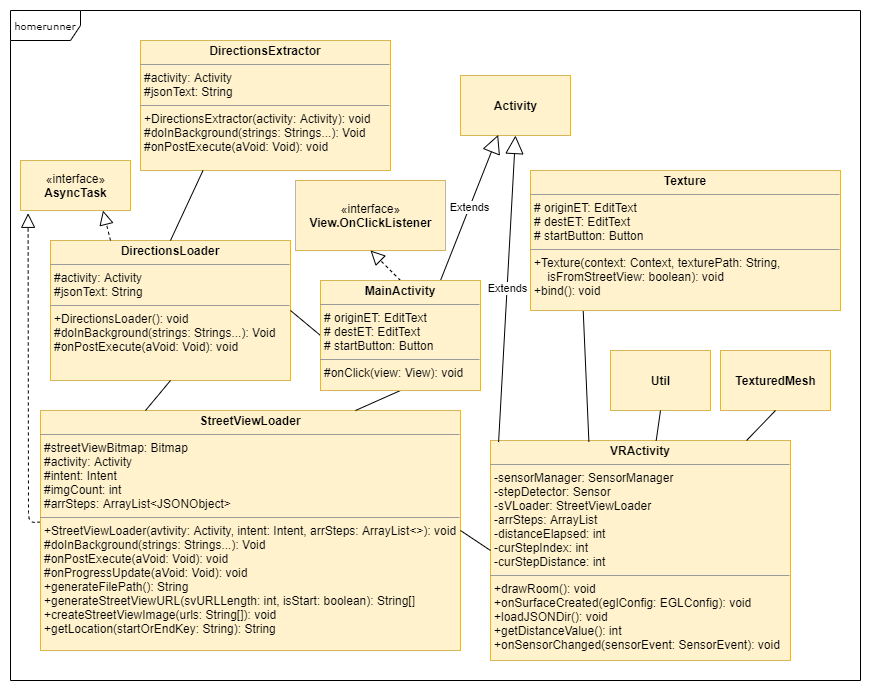

The diagram above was exported from draw.io. Its source (the exported page's mxGraphModel, read from the mxfile embedded in the PNG):
<mxGraphModel dx="1038" dy="1591" grid="1" gridSize="10" guides="1" tooltips="1" connect="1" arrows="1" fold="1" page="1" pageScale="1" pageWidth="850" pageHeight="1100" background="#ffffff" math="0" shadow="0">
  <root>
    <mxCell id="0" />
    <mxCell id="1" parent="0" />
    <mxCell id="17acba5748e5396b-1" value="homerunner" style="shape=umlFrame;whiteSpace=wrap;html=1;rounded=0;shadow=0;comic=0;labelBackgroundColor=none;strokeWidth=1;fontFamily=Verdana;fontSize=10;align=center;width=70;height=30;" parent="1" vertex="1">
      <mxGeometry x="10" y="-90" width="850" height="670" as="geometry" />
    </mxCell>
    <mxCell id="5d2195bd80daf111-15" value="&lt;p style=&quot;margin: 0px ; margin-top: 4px ; text-align: center&quot;&gt;&lt;b&gt;VRActivity&lt;/b&gt;&lt;/p&gt;&lt;hr size=&quot;1&quot;&gt;&lt;p style=&quot;margin: 0px ; margin-left: 4px&quot;&gt;-sensorManager: SensorManager&lt;/p&gt;&lt;p style=&quot;margin: 0px ; margin-left: 4px&quot;&gt;-stepDetector: Sensor&lt;/p&gt;&lt;p style=&quot;margin: 0px ; margin-left: 4px&quot;&gt;-sVLoader: StreetViewLoader&lt;/p&gt;&lt;p style=&quot;margin: 0px ; margin-left: 4px&quot;&gt;-arrSteps: ArrayList&lt;/p&gt;&lt;p style=&quot;margin: 0px ; margin-left: 4px&quot;&gt;-distanceElapsed: int&lt;/p&gt;&lt;p style=&quot;margin: 0px ; margin-left: 4px&quot;&gt;-curStepIndex: int&lt;/p&gt;&lt;p style=&quot;margin: 0px ; margin-left: 4px&quot;&gt;-curStepDistance: int&lt;/p&gt;&lt;hr size=&quot;1&quot;&gt;&lt;p style=&quot;margin: 0px ; margin-left: 4px&quot;&gt;+drawRoom(): void&lt;br&gt;+onSurfaceCreated(eglConfig: EGLConfig): void&lt;/p&gt;&lt;p style=&quot;margin: 0px ; margin-left: 4px&quot;&gt;+loadJSONDir(): void&lt;/p&gt;&lt;p style=&quot;margin: 0px ; margin-left: 4px&quot;&gt;+getDistanceValue(): int&lt;/p&gt;&lt;p style=&quot;margin: 0px ; margin-left: 4px&quot;&gt;+onSensorChanged(sensorEvent: SensorEvent): void&lt;/p&gt;" style="verticalAlign=top;align=left;overflow=fill;fontSize=12;fontFamily=Helvetica;html=1;rounded=0;shadow=0;comic=0;labelBackgroundColor=none;strokeWidth=1;fillColor=#fff2cc;strokeColor=#d6b656;" parent="1" vertex="1">
      <mxGeometry x="490" y="340" width="300" height="220" as="geometry" />
    </mxCell>
    <mxCell id="5d2195bd80daf111-18" value="&lt;p style=&quot;margin: 0px ; margin-top: 4px ; text-align: center&quot;&gt;&lt;b&gt;DirectionsLoader&lt;/b&gt;&lt;/p&gt;&lt;hr size=&quot;1&quot;&gt;&lt;p style=&quot;margin: 0px ; margin-left: 4px&quot;&gt;#activity: Activity&lt;br&gt;&lt;/p&gt;&lt;p style=&quot;margin: 0px ; margin-left: 4px&quot;&gt;#jsonText: String&lt;/p&gt;&lt;hr size=&quot;1&quot;&gt;&lt;p style=&quot;margin: 0px ; margin-left: 4px&quot;&gt;+DirectionsLoader(): void&lt;br&gt;#doInBackground(strings: Strings...): Void&lt;/p&gt;&lt;p style=&quot;margin: 0px ; margin-left: 4px&quot;&gt;#onPostExecute(aVoid: Void): void&lt;/p&gt;&lt;p style=&quot;margin: 0px ; margin-left: 4px&quot;&gt;&lt;br&gt;&lt;/p&gt;" style="verticalAlign=top;align=left;overflow=fill;fontSize=12;fontFamily=Helvetica;html=1;rounded=0;shadow=0;comic=0;labelBackgroundColor=none;strokeWidth=1;fillColor=#fff2cc;strokeColor=#d6b656;" parent="1" vertex="1">
      <mxGeometry x="50" y="140" width="240" height="140" as="geometry" />
    </mxCell>
    <mxCell id="EvAPQ12w9Sc-e2kdkozo-11" value="«interface»&lt;br&gt;&lt;b&gt;AsyncTask&lt;/b&gt;" style="html=1;fillColor=#fff2cc;strokeColor=#d6b656;" parent="1" vertex="1">
      <mxGeometry x="20" y="60" width="110" height="50" as="geometry" />
    </mxCell>
    <mxCell id="EvAPQ12w9Sc-e2kdkozo-13" value="" style="endArrow=block;dashed=1;endFill=0;endSize=12;html=1;exitX=0;exitY=0.465;exitDx=0;exitDy=0;exitPerimeter=0;entryX=0.069;entryY=1.056;entryDx=0;entryDy=0;entryPerimeter=0;" parent="1" source="EvAPQ12w9Sc-e2kdkozo-2" target="EvAPQ12w9Sc-e2kdkozo-11" edge="1">
      <mxGeometry width="160" relative="1" as="geometry">
        <mxPoint x="130" y="377" as="sourcePoint" />
        <mxPoint x="40" y="110" as="targetPoint" />
        <Array as="points">
          <mxPoint x="28" y="422" />
        </Array>
      </mxGeometry>
    </mxCell>
    <mxCell id="EvAPQ12w9Sc-e2kdkozo-16" value="&lt;b&gt;Util&lt;/b&gt;" style="html=1;fillColor=#fff2cc;strokeColor=#d6b656;" parent="1" vertex="1">
      <mxGeometry x="610" y="250" width="100" height="60" as="geometry" />
    </mxCell>
    <mxCell id="EvAPQ12w9Sc-e2kdkozo-17" value="&lt;b&gt;TexturedMesh&lt;/b&gt;" style="html=1;fillColor=#fff2cc;strokeColor=#d6b656;" parent="1" vertex="1">
      <mxGeometry x="720" y="250" width="110" height="60" as="geometry" />
    </mxCell>
    <mxCell id="EvAPQ12w9Sc-e2kdkozo-2" value="&lt;p style=&quot;margin: 0px ; margin-top: 4px ; text-align: center&quot;&gt;&lt;b&gt;StreetViewLoader&lt;/b&gt;&lt;/p&gt;&lt;hr size=&quot;1&quot;&gt;&lt;p style=&quot;margin: 0px ; margin-left: 4px&quot;&gt;#streetViewBitmap: Bitmap&lt;/p&gt;&lt;p style=&quot;margin: 0px ; margin-left: 4px&quot;&gt;#activity: Activity&lt;/p&gt;&lt;p style=&quot;margin: 0px ; margin-left: 4px&quot;&gt;#intent: Intent&lt;/p&gt;&lt;p style=&quot;margin: 0px ; margin-left: 4px&quot;&gt;#imgCount: int&lt;/p&gt;&lt;p style=&quot;margin: 0px ; margin-left: 4px&quot;&gt;#arrSteps: ArrayList&amp;lt;JSONObject&amp;gt;&lt;/p&gt;&lt;hr size=&quot;1&quot;&gt;&lt;p style=&quot;margin: 0px ; margin-left: 4px&quot;&gt;&lt;span&gt;+StreetViewLoader(avtivity: Activity, intent: Intent, arrSteps: ArrayList&amp;lt;&amp;gt;): void&amp;nbsp;&lt;/span&gt;&lt;/p&gt;&lt;p style=&quot;margin: 0px ; margin-left: 4px&quot;&gt;&lt;span&gt;#doInBackground(strings: Strings...): Void&lt;/span&gt;&lt;br&gt;&lt;/p&gt;&lt;p style=&quot;margin: 0px 0px 0px 4px&quot;&gt;#onPostExecute(aVoid: Void): void&lt;/p&gt;&lt;p style=&quot;margin: 0px 0px 0px 4px&quot;&gt;#onProgressUpdate(aVoid: Void): void&lt;/p&gt;&lt;p style=&quot;margin: 0px 0px 0px 4px&quot;&gt;+generateFilePath(): String&lt;/p&gt;&lt;p style=&quot;margin: 0px 0px 0px 4px&quot;&gt;&lt;span&gt;+generateStreetViewURL(svURLLength: int, isStart: boolean): String[]&lt;/span&gt;&lt;/p&gt;&lt;p style=&quot;margin: 0px 0px 0px 4px&quot;&gt;&lt;span&gt;+createStreetViewImage(urls: String[]): void&lt;/span&gt;&lt;/p&gt;&lt;p style=&quot;margin: 0px 0px 0px 4px&quot;&gt;&lt;span&gt;+getLocation(startOrEndKey: String): String&lt;/span&gt;&lt;/p&gt;" style="verticalAlign=top;align=left;overflow=fill;fontSize=12;fontFamily=Helvetica;html=1;rounded=0;shadow=0;comic=0;labelBackgroundColor=none;strokeWidth=1;fillColor=#fff2cc;strokeColor=#d6b656;" parent="1" vertex="1">
      <mxGeometry x="40" y="310" width="420" height="240" as="geometry" />
    </mxCell>
    <mxCell id="EvAPQ12w9Sc-e2kdkozo-29" value="" style="endArrow=none;html=1;entryX=0.17;entryY=1;entryDx=0;entryDy=0;exitX=0.328;exitY=0.006;exitDx=0;exitDy=0;exitPerimeter=0;entryPerimeter=0;" parent="1" source="5d2195bd80daf111-15" target="_zTj_IqNUm9x_7PNCgfZ-21" edge="1">
      <mxGeometry width="50" height="50" relative="1" as="geometry">
        <mxPoint x="600" y="150" as="sourcePoint" />
        <mxPoint x="650" y="20" as="targetPoint" />
      </mxGeometry>
    </mxCell>
    <mxCell id="EvAPQ12w9Sc-e2kdkozo-35" value="" style="endArrow=none;html=1;entryX=0.5;entryY=1;entryDx=0;entryDy=0;" parent="1" source="5d2195bd80daf111-15" target="EvAPQ12w9Sc-e2kdkozo-17" edge="1">
      <mxGeometry width="50" height="50" relative="1" as="geometry">
        <mxPoint x="700" y="380" as="sourcePoint" />
        <mxPoint x="750" y="330" as="targetPoint" />
      </mxGeometry>
    </mxCell>
    <mxCell id="EvAPQ12w9Sc-e2kdkozo-36" value="«interface»&lt;br&gt;&lt;b&gt;View.OnClickListener&lt;/b&gt;" style="html=1;fillColor=#fff2cc;strokeColor=#d6b656;" parent="1" vertex="1">
      <mxGeometry x="295" y="80" width="150" height="70" as="geometry" />
    </mxCell>
    <mxCell id="EvAPQ12w9Sc-e2kdkozo-42" value="" style="endArrow=block;dashed=1;endFill=0;endSize=12;html=1;exitX=0.5;exitY=0;exitDx=0;exitDy=0;entryX=0.5;entryY=1;entryDx=0;entryDy=0;" parent="1" source="5d2195bd80daf111-19" target="EvAPQ12w9Sc-e2kdkozo-36" edge="1">
      <mxGeometry width="160" relative="1" as="geometry">
        <mxPoint x="720" y="440" as="sourcePoint" />
        <mxPoint x="880" y="440" as="targetPoint" />
      </mxGeometry>
    </mxCell>
    <mxCell id="_zTj_IqNUm9x_7PNCgfZ-1" value="&lt;p style=&quot;margin: 0px ; margin-top: 4px ; text-align: center&quot;&gt;&lt;b&gt;DirectionsExtractor&lt;/b&gt;&lt;/p&gt;&lt;hr size=&quot;1&quot;&gt;&lt;p style=&quot;margin: 0px ; margin-left: 4px&quot;&gt;#activity: Activity&lt;br&gt;&lt;/p&gt;&lt;p style=&quot;margin: 0px ; margin-left: 4px&quot;&gt;#jsonText: String&lt;/p&gt;&lt;hr size=&quot;1&quot;&gt;&lt;p style=&quot;margin: 0px ; margin-left: 4px&quot;&gt;+DirectionsExtractor(activity: Activity): void&lt;br&gt;#doInBackground(strings: Strings...): Void&lt;/p&gt;&lt;p style=&quot;margin: 0px ; margin-left: 4px&quot;&gt;#onPostExecute(aVoid: Void): void&lt;/p&gt;&lt;p style=&quot;margin: 0px ; margin-left: 4px&quot;&gt;&lt;br&gt;&lt;/p&gt;" style="verticalAlign=top;align=left;overflow=fill;fontSize=12;fontFamily=Helvetica;html=1;rounded=0;shadow=0;comic=0;labelBackgroundColor=none;strokeWidth=1;fillColor=#fff2cc;strokeColor=#d6b656;" vertex="1" parent="1">
      <mxGeometry x="140" y="-60" width="250" height="130" as="geometry" />
    </mxCell>
    <mxCell id="_zTj_IqNUm9x_7PNCgfZ-2" value="" style="endArrow=none;html=1;exitX=1;exitY=0.5;exitDx=0;exitDy=0;entryX=0;entryY=0.5;entryDx=0;entryDy=0;" edge="1" parent="1" source="5d2195bd80daf111-18" target="5d2195bd80daf111-19">
      <mxGeometry width="50" height="50" relative="1" as="geometry">
        <mxPoint x="320" y="480" as="sourcePoint" />
        <mxPoint x="370" y="430" as="targetPoint" />
      </mxGeometry>
    </mxCell>
    <mxCell id="_zTj_IqNUm9x_7PNCgfZ-3" value="" style="endArrow=none;html=1;exitX=0.5;exitY=0;exitDx=0;exitDy=0;entryX=0.25;entryY=1;entryDx=0;entryDy=0;" edge="1" parent="1" source="5d2195bd80daf111-18" target="_zTj_IqNUm9x_7PNCgfZ-1">
      <mxGeometry width="50" height="50" relative="1" as="geometry">
        <mxPoint x="400" y="380" as="sourcePoint" />
        <mxPoint x="450" y="330" as="targetPoint" />
      </mxGeometry>
    </mxCell>
    <mxCell id="_zTj_IqNUm9x_7PNCgfZ-6" value="" style="endArrow=none;html=1;entryX=0.25;entryY=0;entryDx=0;entryDy=0;exitX=0.5;exitY=1;exitDx=0;exitDy=0;" edge="1" parent="1" source="5d2195bd80daf111-18" target="EvAPQ12w9Sc-e2kdkozo-2">
      <mxGeometry width="50" height="50" relative="1" as="geometry">
        <mxPoint x="40" y="290" as="sourcePoint" />
        <mxPoint x="90" y="240" as="targetPoint" />
      </mxGeometry>
    </mxCell>
    <mxCell id="_zTj_IqNUm9x_7PNCgfZ-7" value="&lt;b&gt;Activity&lt;/b&gt;" style="html=1;fillColor=#fff2cc;strokeColor=#d6b656;" vertex="1" parent="1">
      <mxGeometry x="460" y="-25" width="110" height="60" as="geometry" />
    </mxCell>
    <mxCell id="_zTj_IqNUm9x_7PNCgfZ-9" value="" style="endArrow=none;html=1;entryX=0.75;entryY=0;entryDx=0;entryDy=0;exitX=0.5;exitY=1;exitDx=0;exitDy=0;" edge="1" parent="1" source="5d2195bd80daf111-19" target="EvAPQ12w9Sc-e2kdkozo-2">
      <mxGeometry width="50" height="50" relative="1" as="geometry">
        <mxPoint x="457.5" y="190" as="sourcePoint" />
        <mxPoint x="370" y="130" as="targetPoint" />
      </mxGeometry>
    </mxCell>
    <mxCell id="_zTj_IqNUm9x_7PNCgfZ-11" value="Extends" style="endArrow=block;endSize=16;endFill=0;html=1;entryX=0.342;entryY=0.99;entryDx=0;entryDy=0;exitX=0.75;exitY=0;exitDx=0;exitDy=0;entryPerimeter=0;" edge="1" parent="1" source="5d2195bd80daf111-19" target="_zTj_IqNUm9x_7PNCgfZ-7">
      <mxGeometry width="160" relative="1" as="geometry">
        <mxPoint x="360" y="140" as="sourcePoint" />
        <mxPoint x="520" y="140" as="targetPoint" />
      </mxGeometry>
    </mxCell>
    <mxCell id="5d2195bd80daf111-19" value="&lt;p style=&quot;margin: 0px ; margin-top: 4px ; text-align: center&quot;&gt;&lt;b&gt;MainActivity&lt;/b&gt;&lt;/p&gt;&lt;hr size=&quot;1&quot;&gt;&lt;p style=&quot;margin: 0px ; margin-left: 4px&quot;&gt;# originET: EditText&lt;br&gt;# destET: EditText&lt;/p&gt;&lt;p style=&quot;margin: 0px ; margin-left: 4px&quot;&gt;# startButton: Button&lt;span&gt;&amp;nbsp;&lt;/span&gt;&lt;/p&gt;&lt;hr size=&quot;1&quot;&gt;&lt;p style=&quot;margin: 0px ; margin-left: 4px&quot;&gt;#onClick(view: View): void&lt;/p&gt;" style="verticalAlign=top;align=left;overflow=fill;fontSize=12;fontFamily=Helvetica;html=1;rounded=0;shadow=0;comic=0;labelBackgroundColor=none;strokeWidth=1;fillColor=#fff2cc;strokeColor=#d6b656;" parent="1" vertex="1">
      <mxGeometry x="320" y="180" width="160" height="110" as="geometry" />
    </mxCell>
    <mxCell id="_zTj_IqNUm9x_7PNCgfZ-13" value="Extends" style="endArrow=block;endSize=16;endFill=0;html=1;entryX=0.5;entryY=1;entryDx=0;entryDy=0;exitX=0.027;exitY=0.007;exitDx=0;exitDy=0;exitPerimeter=0;" edge="1" parent="1" source="5d2195bd80daf111-15" target="_zTj_IqNUm9x_7PNCgfZ-7">
      <mxGeometry width="160" relative="1" as="geometry">
        <mxPoint x="500" y="341" as="sourcePoint" />
        <mxPoint x="702.4099999999999" y="81.79999999999995" as="targetPoint" />
      </mxGeometry>
    </mxCell>
    <mxCell id="_zTj_IqNUm9x_7PNCgfZ-16" value="" style="endArrow=block;dashed=1;endFill=0;endSize=12;html=1;exitX=0.25;exitY=0;exitDx=0;exitDy=0;entryX=0.75;entryY=1;entryDx=0;entryDy=0;" edge="1" parent="1" source="5d2195bd80daf111-18" target="EvAPQ12w9Sc-e2kdkozo-11">
      <mxGeometry width="160" relative="1" as="geometry">
        <mxPoint x="134.9000000000001" y="278.55999999999995" as="sourcePoint" />
        <mxPoint x="130" y="30" as="targetPoint" />
        <Array as="points" />
      </mxGeometry>
    </mxCell>
    <mxCell id="_zTj_IqNUm9x_7PNCgfZ-18" value="" style="endArrow=none;html=1;entryX=0;entryY=0.5;entryDx=0;entryDy=0;exitX=1;exitY=0.5;exitDx=0;exitDy=0;" edge="1" parent="1" source="EvAPQ12w9Sc-e2kdkozo-2" target="5d2195bd80daf111-15">
      <mxGeometry width="50" height="50" relative="1" as="geometry">
        <mxPoint x="586.76" y="470" as="sourcePoint" />
        <mxPoint x="733.24" y="538.56" as="targetPoint" />
      </mxGeometry>
    </mxCell>
    <mxCell id="_zTj_IqNUm9x_7PNCgfZ-21" value="&lt;p style=&quot;margin: 0px ; margin-top: 4px ; text-align: center&quot;&gt;&lt;b&gt;Texture&lt;/b&gt;&lt;/p&gt;&lt;hr size=&quot;1&quot;&gt;&lt;p style=&quot;margin: 0px ; margin-left: 4px&quot;&gt;# originET: EditText&lt;br&gt;# destET: EditText&lt;/p&gt;&lt;p style=&quot;margin: 0px ; margin-left: 4px&quot;&gt;# startButton: Button&lt;span&gt;&amp;nbsp;&lt;/span&gt;&lt;/p&gt;&lt;hr size=&quot;1&quot;&gt;&lt;p style=&quot;margin: 0px ; margin-left: 4px&quot;&gt;+Texture(context: Context, texturePath: String,&amp;nbsp;&lt;/p&gt;&lt;p style=&quot;margin: 0px ; margin-left: 4px&quot;&gt;&lt;span&gt;&amp;nbsp; &amp;nbsp; isFromStreetView: boolean): void&lt;/span&gt;&lt;/p&gt;&lt;p style=&quot;margin: 0px ; margin-left: 4px&quot;&gt;+bind(): void&lt;/p&gt;" style="verticalAlign=top;align=left;overflow=fill;fontSize=12;fontFamily=Helvetica;html=1;rounded=0;shadow=0;comic=0;labelBackgroundColor=none;strokeWidth=1;fillColor=#fff2cc;strokeColor=#d6b656;" vertex="1" parent="1">
      <mxGeometry x="530" y="70" width="310" height="140" as="geometry" />
    </mxCell>
    <mxCell id="_zTj_IqNUm9x_7PNCgfZ-23" value="" style="endArrow=none;html=1;entryX=0.5;entryY=1;entryDx=0;entryDy=0;" edge="1" parent="1" source="5d2195bd80daf111-15" target="EvAPQ12w9Sc-e2kdkozo-16">
      <mxGeometry width="50" height="50" relative="1" as="geometry">
        <mxPoint x="800.0000000000001" y="180.65999999999994" as="sourcePoint" />
        <mxPoint x="761.6" y="19.340000000000003" as="targetPoint" />
      </mxGeometry>
    </mxCell>
  </root>
</mxGraphModel>